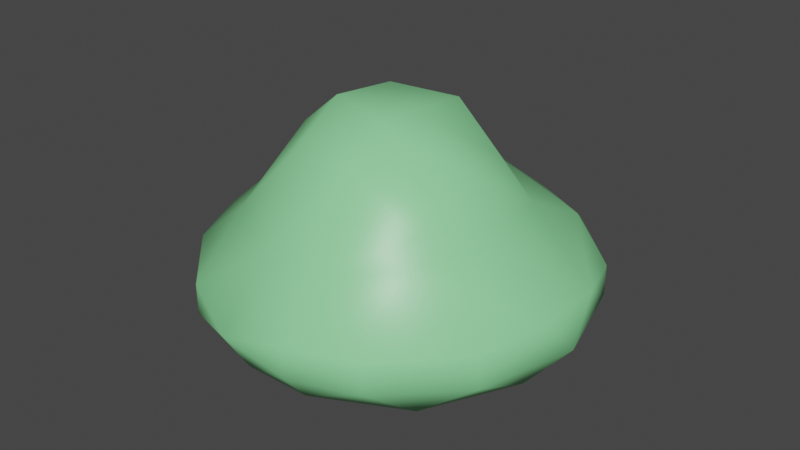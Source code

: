 # Source: Slime.blend  (saved by Blender 2.93.21; exported with 4.5.12 LTS)
import bpy
from mathutils import Matrix  # noqa: F401  (used for matrix-valued properties, if any)

bpy.ops.wm.read_factory_settings(use_empty=True)
scene = bpy.context.scene
scene.name = 'Scene'

# ---- collections
col_collection = bpy.data.collections.new('Collection'); scene.collection.children.link(col_collection)

# ---- materials (node trees are filled in below, after node groups)
mat_material = bpy.data.materials.new('Material')
mat_material.alpha_threshold = 0.0
mat_material.use_transparent_shadow = False
mat_material.line_color = (0.0, 0.0, 0.0, 1.0)

# ---- material node trees
mat_material.use_nodes = True; mat_material.node_tree.nodes.clear()
_N = mat_material.node_tree.nodes; _L = mat_material.node_tree.links
n0 = _N.new('ShaderNodeOutputMaterial'); n0.name = 'Material Output'; n0.location = (300, 300)
n1 = _N.new('ShaderNodeBsdfPrincipled'); n1.name = 'Principled BSDF'; n1.location = (10, 300)
n1.distribution = 'GGX'
n1.subsurface_method = 'BURLEY'
n1.inputs[0].default_value = (0.2719, 0.8, 0.338, 1.0)
n1.inputs[2].default_value = 0.4
n1.inputs[3].default_value = 1.45
n1.inputs[27].default_value = (0.0, 0.0, 0.0, 1.0)
n1.inputs[28].default_value = 1.0
_L.new(n1.outputs[0], n0.inputs[0])
n0.is_active_output = True

# ---- world
world_world = bpy.data.worlds.new('World'); scene.world = world_world
world_world.use_nodes = True; world_world.node_tree.nodes.clear()
_N = world_world.node_tree.nodes; _L = world_world.node_tree.links
n0 = _N.new('ShaderNodeOutputWorld'); n0.name = 'World Output'; n0.location = (300, 300)
n1 = _N.new('ShaderNodeBackground'); n1.name = 'Background'; n1.location = (10, 300)
n1.inputs[0].default_value = (0.05088, 0.05088, 0.05088, 1.0)
_L.new(n1.outputs[0], n0.inputs[0])
n0.is_active_output = True
world_world.color = (0.05088, 0.05088, 0.05088)
world_world.use_sun_shadow = False
world_world.sun_shadow_jitter_overblur = 0.0

# ---- meshes
me_mesh_001 = bpy.data.meshes.new('Mesh.001')
me_mesh_001.from_pydata([(1.203, 0.4077, 7.534), (1.489, 0.667, 5.402), (1.722, -0.4205, 5.169), (1.255, -0.4257, 8.069), (1.241, -1.193, 6.139), (0.4918, 1.396, 5.608), (-0.4927, 1.399, 5.507), (-0.4551, 2.435, 2.872), (0.4917, 2.45, 2.803), (-0.4556, 2.516, 0.6668), (0.4375, 2.516, 0.6668), (-0.4516, 2.21, -0.7545), (0.4324, 2.202, -0.7727), (-0.4443, 1.326, -2.242), (0.4232, 1.314, -2.257), (-0.4556, 0.4726, -2.766), (0.4387, 0.02603, -2.864), (-0.4556, -0.4205, -2.766), (-0.4516, -1.273, -2.243), (0.4319, -1.267, -2.253), (-0.4585, -2.159, -0.7487), (0.4404, -2.153, -0.7619), (-0.4569, -2.522, 1.417), (0.4375, -2.464, 0.6668), (0.4375, -2.464, 2.168), (-0.4051, -1.939, 4.386), (0.384, -1.974, 4.315), (0.4501, -1.335, 8.334), (-0.4632, -1.311, 8.153), (-0.484, -0.5263, 9.877), (0.4375, -0.812, 9.671), (0.5704, -0.4088, 10.0), (-0.4433, 0.3695, 9.582), (0.4501, 0.5619, 9.453), (-0.4494, 0.8811, 8.131), (-1.164, -0.3714, 7.908), (-1.353, -1.32, 4.714), (-1.646, -0.4261, 5.166), (-2.456, -0.5003, 2.52), (-2.188, -1.272, 2.159), (-2.193, -1.266, 0.6735), (-2.194, -0.4234, -0.7487), (-1.519, -1.484, -1.118), (-1.306, -0.4234, -2.245), (-1.297, 0.4583, -2.257), (-2.185, 0.4675, -0.7727), (-1.515, 1.549, -1.082), (-2.193, 1.319, 0.6762), (-2.187, 1.325, 2.161), (-2.432, 0.5416, 2.809), (-1.572, 1.519, 3.801), (-1.452, 0.4841, 5.622), (-1.306, 2.205, 0.6619), (-1.305, 2.208, 2.147), (-2.557, 0.02603, 0.6648), (-1.308, -2.152, 0.6735), (-1.303, -2.157, 2.154), (-0.9214, 0.4726, 8.17), (1.311, -1.328, 4.979), (1.286, -2.156, 2.153), (1.29, -2.152, 0.6735), (2.162, -1.277, 2.246), (2.175, -1.267, 0.6762), (1.494, -1.489, -1.107), (2.174, -0.4124, -0.7562), (1.29, -0.4129, -2.244), (2.168, 0.4776, -0.7668), (1.279, 0.4583, -2.257), (2.539, 0.02603, 0.6648), (2.446, -0.416, 2.618), (2.447, 0.5085, 2.612), (1.559, 1.58, 3.702), (2.168, 1.328, 2.162), (2.174, 1.318, 0.6735), (1.289, 2.205, 0.6757), (1.276, 2.213, 2.156), (1.514, 1.533, -1.08)], [], [(1, 5, 0), (16, 17, 15), (24, 22, 23), (27, 25, 26), (25, 27, 28), (29, 35, 28), (35, 37, 36), (42, 40, 41), (46, 45, 47), (50, 48, 49), (49, 51, 50), (51, 6, 50), (54, 47, 45), (40, 42, 55), (40, 54, 41), (37, 49, 38), (57, 51, 35), (58, 26, 59), (64, 63, 65), (68, 64, 66), (71, 70, 72), (73, 68, 66), (68, 62, 64), (76, 66, 67), (25, 36, 56), (56, 22, 25), (60, 23, 21), (22, 55, 20), (63, 60, 21), (55, 42, 20), (20, 42, 18), (65, 63, 19), (18, 42, 43), (65, 19, 16), (18, 43, 17), (44, 13, 15), (76, 67, 14), (46, 13, 44), (12, 76, 14), (10, 74, 12), (52, 9, 11), (71, 75, 8), (34, 5, 6), (4, 3, 27), (33, 0, 5), (34, 57, 32), (57, 34, 51), (50, 53, 48), (57, 35, 32), (49, 54, 38), (71, 72, 75), (73, 76, 74), (76, 73, 66), (61, 69, 58), (63, 64, 62), (76, 12, 74), (3, 2, 1, 0), (14, 67, 16), (24, 59, 26), (50, 7, 53), (11, 46, 52), (45, 46, 44), (7, 6, 5, 8), (2, 3, 4), (9, 7, 8, 10), (11, 9, 10, 12), (13, 11, 12, 14), (15, 13, 14, 16), (17, 16, 19, 18), (18, 19, 21, 20), (20, 21, 23, 22), (25, 22, 24, 26), (29, 28, 27, 30), (32, 29, 31, 33), (29, 30, 31), (0, 33, 31, 3), (33, 34, 32), (33, 5, 34), (30, 27, 3, 31), (38, 39, 36, 37), (28, 35, 36), (43, 41, 45, 44), (41, 43, 42), (52, 47, 48, 53), (34, 6, 51), (47, 54, 49, 48), (55, 56, 39, 40), (47, 52, 46), (54, 45, 41), (40, 39, 38, 54), (60, 62, 61, 59), (37, 51, 49), (37, 35, 51), (28, 36, 25), (65, 67, 66, 64), (62, 60, 63), (74, 75, 72, 73), (70, 69, 68), (73, 72, 70, 68), (62, 68, 69, 61), (23, 60, 59, 24), (61, 58, 59), (17, 43, 44, 15), (56, 55, 22), (67, 65, 16), (10, 8, 75, 74), (11, 13, 46), (9, 52, 53, 7), (2, 69, 70, 1), (58, 69, 2, 4), (35, 29, 32), (1, 70, 71), (71, 8, 5, 1), (26, 58, 4, 27), (63, 21, 19), (6, 7, 50), (36, 39, 56)])
me_mesh_001.polygons.foreach_set('use_smooth', [True] * 117)
me_mesh_001.materials.append(mat_material)
me_mesh_001.use_remesh_fix_poles = True
me_mesh_001.use_remesh_preserve_attributes = False
me_mesh_001.update()
arm_armature = bpy.data.armatures.new('Armature')  # bones are not reproduced

# ---- objects
ob_mball_002 = bpy.data.objects.new('Mball.002', me_mesh_001)
ob_armature = bpy.data.objects.new('Armature', arm_armature)

# ---- transforms, parenting, visibility, modifiers, constraints
ob_mball_002.parent = ob_armature
ob_mball_002.location = (0.0, 0.0, 0.0)
ob_mball_002.scale = (0.1556, 0.1556, 0.04215)
_vg = ob_mball_002.vertex_groups.new(name='Root')
for _i, _w in zip([0, 1, 2, 3, 4, 5, 6, 7, 8, 9, 10, 11, 12, 13, 14, 15, 16, 17, 18, 19, 20, 21, 22, 23, 25, 26, 27, 28, 29, 30, 31, 32, 33, 34, 35, 36, 37, 38, 39, 40, 41, 42, 43, 44, 45, 46, 47, 48, 49, 50, 51, 52, 53, 54, 55, 56, 57, 58, 59, 60, 61, 62, 63, 64, 65, 66, 67, 68, 69, 70, 71, 72, 73, 74, 75, 76], [0.562, 0.5741, 0.5759, 0.4966, 0.2802, 0.2423, 0.2404, 0.03245, 0.03329, 0.009035, 0.007062, 0.02911, 0.02213, 0.2165, 0.1942, 0.7275, 0.851, 0.7554, 0.2505, 0.2226, 0.03407, 0.02568, 0.01752, 1.876e-05, 0.1197, 0.02169, 0.1866, 0.1984, 0.3511, 0.2829, 0.3507, 0.5247, 0.526, 0.4967, 0.5293, 0.2955, 0.592, 0.6463, 0.5241, 0.5327, 0.6472, 0.3209, 0.6691, 0.6519, 0.6163, 0.2695, 0.407, 0.4411, 0.617, 0.2949, 0.5969, 0.1308, 0.1378, 0.6747, 0.1495, 0.1495, 0.5645, 0.2658, 0.1336, 0.1378, 0.5141, 0.5245, 0.3055, 0.6429, 0.6559, 0.6107, 0.6422, 0.6737, 0.6497, 0.6217, 0.2901, 0.439, 0.4049, 0.1284, 0.1352, 0.2685]): _vg.add([_i], _w, 'REPLACE')
_vg = ob_mball_002.vertex_groups.new(name='Bone.001')
for _i, _w in zip([0, 1, 2, 3, 4, 5, 6, 7, 8, 9, 10, 11, 12, 13, 14, 15, 16, 17, 18, 19, 20, 21, 22, 23, 24, 25, 26, 27, 28, 29, 30, 31, 32, 33, 34, 35, 36, 37, 38, 39, 40, 41, 42, 43, 44, 45, 46, 47, 48, 49, 50, 51, 52, 53, 54, 55, 56, 57, 58, 59, 60, 61, 62, 63, 64, 65, 66, 67, 68, 69, 70, 71, 72, 73, 74, 75, 76], [0.7702, 0.8494, 0.6693, 0.6543, 0.6859, 0.9061, 0.8994, 0.9801, 0.9803, 0.991, 0.9911, 0.9939, 0.9946, 0.9835, 0.9854, 0.9298, 0.9161, 0.6086, 0.833, 0.866, 0.1812, 0.1732, 0.2502, 0.1957, 0.2885, 0.7636, 0.7287, 0.734, 0.762, 0.6632, 0.663, 0.6413, 0.7196, 0.6496, 0.707, 0.6708, 0.7967, 0.6859, 0.7221, 0.7811, 0.7758, 0.7216, 0.7694, 0.6534, 0.8796, 0.8542, 0.9514, 0.919, 0.9139, 0.8522, 0.928, 0.8336, 0.9705, 0.9651, 0.7935, 0.6815, 0.7215, 0.7513, 0.738, 0.7021, 0.6714, 0.7717, 0.7759, 0.7772, 0.7291, 0.696, 0.8602, 0.8984, 0.7925, 0.7162, 0.8445, 0.932, 0.9139, 0.9205, 0.9718, 0.9664, 0.954]): _vg.add([_i], _w, 'REPLACE')
_vg = ob_mball_002.vertex_groups.new(name='Front')
for _i, _w in zip([0, 1, 2, 3, 4, 5, 6, 15, 16, 17, 18, 19, 20, 21, 22, 23, 24, 25, 26, 27, 28, 29, 30, 31, 32, 33, 34, 35, 36, 37, 38, 39, 40, 41, 42, 43, 44, 45, 46, 47, 48, 49, 50, 51, 53, 54, 55, 56, 57, 58, 59, 60, 61, 62, 63, 64, 65, 66, 67, 68, 69, 70, 71, 72, 73, 75, 76], [0.2152, 0.1359, 0.3074, 0.3907, 0.6632, 0.07533, 0.0698, 0.05499, 0.07155, 0.1876, 0.7241, 0.7519, 0.9528, 0.9574, 0.9609, 0.9714, 0.9714, 0.8569, 0.9571, 0.7659, 0.7528, 0.5444, 0.6346, 0.5376, 0.2745, 0.2459, 0.1636, 0.3522, 0.6515, 0.2921, 0.2318, 0.4064, 0.3983, 0.225, 0.6343, 0.2294, 0.09423, 0.1154, 0.03415, 0.06895, 0.07315, 0.1219, 0.06229, 0.1489, 0.003907, 0.154, 0.8288, 0.8274, 0.2093, 0.686, 0.8466, 0.8426, 0.4193, 0.4085, 0.6518, 0.2304, 0.2445, 0.117, 0.0933, 0.1582, 0.2245, 0.1279, 0.06121, 0.07521, 0.07062, 0.004195, 0.03675]): _vg.add([_i], _w, 'REPLACE')
_vg = ob_mball_002.vertex_groups.new(name='Back')
for _i, _w in zip([0, 1, 2, 3, 4, 5, 6, 7, 8, 9, 10, 11, 12, 13, 14, 15, 16, 17, 18, 19, 27, 28, 29, 30, 31, 32, 33, 34, 35, 36, 37, 38, 39, 40, 41, 42, 43, 44, 45, 46, 47, 48, 49, 50, 51, 52, 53, 54, 57, 58, 61, 62, 63, 64, 65, 66, 67, 68, 69, 70, 71, 72, 73, 74, 75, 76], [0.2228, 0.29, 0.1167, 0.1128, 0.05663, 0.6823, 0.6899, 0.9487, 0.9479, 0.965, 0.966, 0.9551, 0.9587, 0.7614, 0.7836, 0.2175, 0.07743, 0.05698, 0.0008577, 0.0009296, 0.04486, 0.04761, 0.1045, 0.08252, 0.1117, 0.2008, 0.2281, 0.3397, 0.1185, 0.05293, 0.1159, 0.1219, 0.06952, 0.06898, 0.1278, 0.03952, 0.1014, 0.2539, 0.2683, 0.6884, 0.5241, 0.4857, 0.2611, 0.6428, 0.2542, 0.8462, 0.8352, 0.1713, 0.2262, 0.04628, 0.0666, 0.06702, 0.03549, 0.1267, 0.09961, 0.2723, 0.2645, 0.1681, 0.1258, 0.2504, 0.6487, 0.4858, 0.5244, 0.8484, 0.8377, 0.6881]): _vg.add([_i], _w, 'REPLACE')
_m = ob_mball_002.modifiers.new('Armature', 'ARMATURE')
_m.object = ob_armature
ob_armature.location = (0.0, 0.0, 0.0)

# ---- collection membership
col_collection.objects.link(ob_mball_002)
col_collection.objects.link(ob_armature)

# ---- scene / render settings (as saved in the file)
scene.frame_start = 0; scene.frame_end = 30; scene.frame_set(15)
scene.render.engine = 'BLENDER_EEVEE_NEXT'
scene.cycles.use_denoising = False
scene.cycles.samples = 128
scene.cycles.sampling_pattern = 'TABULATED_SOBOL'
scene.cycles.use_adaptive_sampling = False
scene.cycles.use_light_tree = False
scene.view_settings.view_transform = 'Filmic'
bpy.context.view_layer.update()

# ---- added for rendering (the .blend has no active camera and no usable light): camera, sun
cam_auto = bpy.data.cameras.new('AutoCamera')
cam_auto.lens = 50.0
cam_auto.sensor_width = 36.0
cam_auto.clip_end = 1000.0
ob_auto_camera = bpy.data.objects.new('AutoCamera', cam_auto)
scene.collection.objects.link(ob_auto_camera)
ob_auto_camera.location = (1.20845, -1.44679, 1.11234)
ob_auto_camera.rotation_euler = (1.09748, -7.21219e-08, 0.694738)
scene.camera = ob_auto_camera
light_auto_sun = bpy.data.lights.new('AutoSun', 'SUN')
light_auto_sun.energy = 3.0
light_auto_sun.angle = 0.0523599
ob_auto_sun = bpy.data.objects.new('AutoSun', light_auto_sun)
scene.collection.objects.link(ob_auto_sun)
ob_auto_sun.rotation_euler = (0.872665, 0.174533, 0.523599)
bpy.context.view_layer.update()

